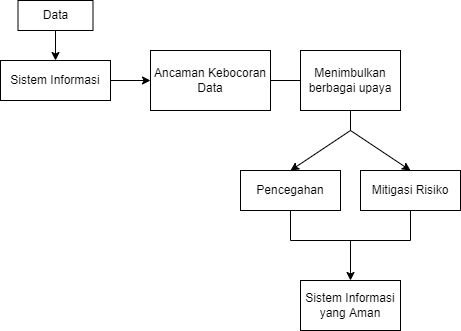

The diagram above was exported from draw.io. Its source (the exported page's mxGraphModel, read from the mxfile embedded in the PNG):
<mxGraphModel dx="1421" dy="786" grid="1" gridSize="10" guides="1" tooltips="1" connect="1" arrows="1" fold="1" page="1" pageScale="1" pageWidth="850" pageHeight="1100" math="0" shadow="0">
  <root>
    <mxCell id="0" />
    <mxCell id="1" parent="0" />
    <mxCell id="ZlEkeOueZy00jaCgnQG3-1" value="Data" style="rectangle;whiteSpace=wrap;html=1;" vertex="1" parent="1">
      <mxGeometry x="127.5" y="170" width="75" height="30" as="geometry" />
    </mxCell>
    <mxCell id="ZlEkeOueZy00jaCgnQG3-2" value="Sistem Informasi" style="rectangle;whiteSpace=wrap;html=1;" vertex="1" parent="1">
      <mxGeometry x="110" y="230" width="110" height="40" as="geometry" />
    </mxCell>
    <mxCell id="ZlEkeOueZy00jaCgnQG3-3" value="" style="endArrow=classic;html=1;rounded=0;entryX=0.5;entryY=0;entryDx=0;entryDy=0;exitX=0.5;exitY=1;exitDx=0;exitDy=0;" edge="1" parent="1" source="ZlEkeOueZy00jaCgnQG3-1" target="ZlEkeOueZy00jaCgnQG3-2">
      <mxGeometry width="50" height="50" relative="1" as="geometry">
        <mxPoint x="160" y="320" as="sourcePoint" />
        <mxPoint x="235" y="380" as="targetPoint" />
      </mxGeometry>
    </mxCell>
    <mxCell id="ZlEkeOueZy00jaCgnQG3-7" value="Ancaman Kebocoran Data" style="rounded=0;whiteSpace=wrap;html=1;" vertex="1" parent="1">
      <mxGeometry x="260" y="220" width="120" height="60" as="geometry" />
    </mxCell>
    <mxCell id="ZlEkeOueZy00jaCgnQG3-9" value="" style="endArrow=classic;html=1;rounded=0;exitX=1;exitY=0.5;exitDx=0;exitDy=0;entryX=0;entryY=0.5;entryDx=0;entryDy=0;" edge="1" parent="1" source="ZlEkeOueZy00jaCgnQG3-2" target="ZlEkeOueZy00jaCgnQG3-7">
      <mxGeometry width="50" height="50" relative="1" as="geometry">
        <mxPoint x="320" y="410" as="sourcePoint" />
        <mxPoint x="370" y="360" as="targetPoint" />
      </mxGeometry>
    </mxCell>
    <mxCell id="ZlEkeOueZy00jaCgnQG3-12" value="Menimbulkan berbagai upaya" style="rectangle;html=1;strokeColor=default;fillColor=default;align=center;verticalAlign=middle;whiteSpace=wrap;rounded=0;" vertex="1" parent="1">
      <mxGeometry x="410" y="220" width="100" height="60" as="geometry" />
    </mxCell>
    <mxCell id="ZlEkeOueZy00jaCgnQG3-13" value="" style="endArrow=none;html=1;rounded=0;entryX=0;entryY=0.5;entryDx=0;entryDy=0;exitX=1;exitY=0.5;exitDx=0;exitDy=0;" edge="1" parent="1" source="ZlEkeOueZy00jaCgnQG3-7" target="ZlEkeOueZy00jaCgnQG3-12">
      <mxGeometry width="50" height="50" relative="1" as="geometry">
        <mxPoint x="320" y="400" as="sourcePoint" />
        <mxPoint x="370" y="350" as="targetPoint" />
      </mxGeometry>
    </mxCell>
    <mxCell id="ZlEkeOueZy00jaCgnQG3-14" value="Pencegahan" style="rounded=0;whiteSpace=wrap;html=1;" vertex="1" parent="1">
      <mxGeometry x="350" y="340" width="100" height="40" as="geometry" />
    </mxCell>
    <mxCell id="ZlEkeOueZy00jaCgnQG3-15" value="Mitigasi Risiko" style="rounded=0;whiteSpace=wrap;html=1;" vertex="1" parent="1">
      <mxGeometry x="470" y="340" width="100" height="40" as="geometry" />
    </mxCell>
    <mxCell id="ZlEkeOueZy00jaCgnQG3-18" value="" style="endArrow=none;html=1;rounded=0;exitX=0.5;exitY=1;exitDx=0;exitDy=0;" edge="1" parent="1" source="ZlEkeOueZy00jaCgnQG3-12">
      <mxGeometry width="50" height="50" relative="1" as="geometry">
        <mxPoint x="510" y="250" as="sourcePoint" />
        <mxPoint x="460" y="300" as="targetPoint" />
      </mxGeometry>
    </mxCell>
    <mxCell id="ZlEkeOueZy00jaCgnQG3-20" value="" style="endArrow=classic;html=1;rounded=0;entryX=0.5;entryY=0;entryDx=0;entryDy=0;" edge="1" parent="1" target="ZlEkeOueZy00jaCgnQG3-14">
      <mxGeometry width="50" height="50" relative="1" as="geometry">
        <mxPoint x="460" y="300" as="sourcePoint" />
        <mxPoint x="370" y="350" as="targetPoint" />
      </mxGeometry>
    </mxCell>
    <mxCell id="ZlEkeOueZy00jaCgnQG3-21" value="" style="endArrow=classic;html=1;rounded=0;entryX=0.5;entryY=0;entryDx=0;entryDy=0;" edge="1" parent="1" target="ZlEkeOueZy00jaCgnQG3-15">
      <mxGeometry width="50" height="50" relative="1" as="geometry">
        <mxPoint x="460" y="300" as="sourcePoint" />
        <mxPoint x="460" y="440" as="targetPoint" />
      </mxGeometry>
    </mxCell>
    <mxCell id="ZlEkeOueZy00jaCgnQG3-25" value="" style="endArrow=none;html=1;rounded=0;entryX=0.5;entryY=1;entryDx=0;entryDy=0;" edge="1" parent="1" target="ZlEkeOueZy00jaCgnQG3-14">
      <mxGeometry width="50" height="50" relative="1" as="geometry">
        <mxPoint x="400" y="410" as="sourcePoint" />
        <mxPoint x="370" y="350" as="targetPoint" />
      </mxGeometry>
    </mxCell>
    <mxCell id="ZlEkeOueZy00jaCgnQG3-26" value="" style="endArrow=none;html=1;rounded=0;entryX=0.5;entryY=1;entryDx=0;entryDy=0;" edge="1" parent="1" target="ZlEkeOueZy00jaCgnQG3-15">
      <mxGeometry width="50" height="50" relative="1" as="geometry">
        <mxPoint x="520" y="410" as="sourcePoint" />
        <mxPoint x="410" y="390" as="targetPoint" />
      </mxGeometry>
    </mxCell>
    <mxCell id="ZlEkeOueZy00jaCgnQG3-27" value="" style="endArrow=none;html=1;rounded=0;" edge="1" parent="1">
      <mxGeometry width="50" height="50" relative="1" as="geometry">
        <mxPoint x="520" y="410" as="sourcePoint" />
        <mxPoint x="400" y="410" as="targetPoint" />
      </mxGeometry>
    </mxCell>
    <mxCell id="ZlEkeOueZy00jaCgnQG3-28" value="" style="endArrow=classic;html=1;rounded=0;" edge="1" parent="1" target="ZlEkeOueZy00jaCgnQG3-29">
      <mxGeometry width="50" height="50" relative="1" as="geometry">
        <mxPoint x="460" y="410" as="sourcePoint" />
        <mxPoint x="460" y="440" as="targetPoint" />
      </mxGeometry>
    </mxCell>
    <mxCell id="ZlEkeOueZy00jaCgnQG3-29" value="Sistem Informasi yang Aman" style="rounded=0;whiteSpace=wrap;html=1;" vertex="1" parent="1">
      <mxGeometry x="410" y="450" width="100" height="50" as="geometry" />
    </mxCell>
  </root>
</mxGraphModel>